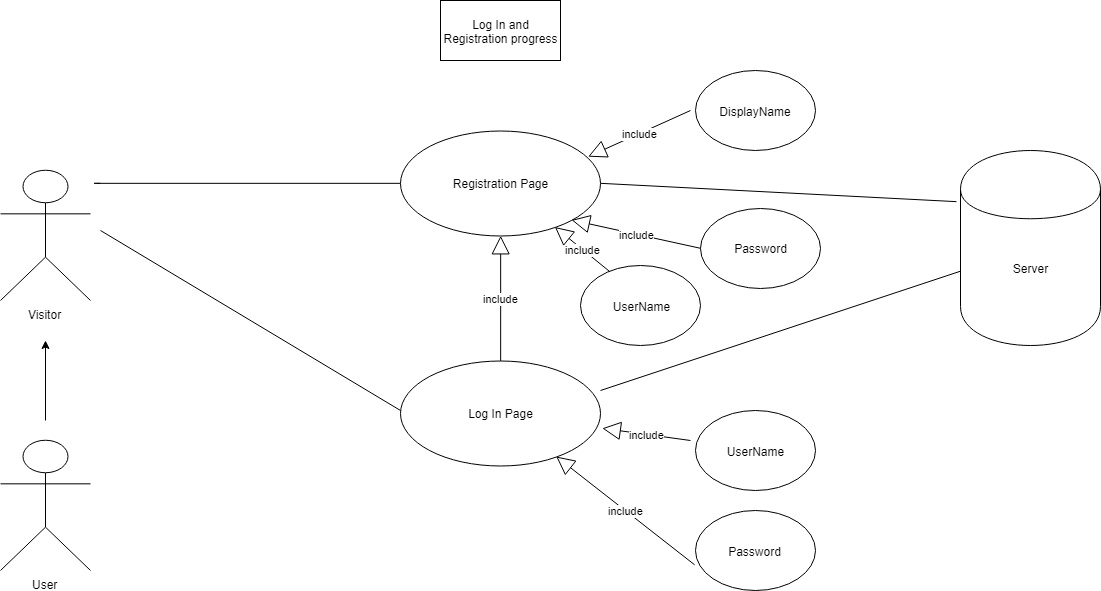

The diagram above was exported from draw.io. Its source (the exported page's mxGraphModel, read from the mxfile embedded in the PNG):
<mxGraphModel dx="2189" dy="1778" grid="1" gridSize="10" guides="1" tooltips="1" connect="1" arrows="1" fold="1" page="1" pageScale="1" pageWidth="850" pageHeight="1100" math="0" shadow="0">
  <root>
    <mxCell id="0" />
    <mxCell id="1" parent="0" />
    <mxCell id="EBS_tB9NlRPYEHfKpoKU-1" value="Visitor" style="shape=umlActor;verticalLabelPosition=bottom;labelBackgroundColor=#ffffff;verticalAlign=top;html=1;outlineConnect=0;" vertex="1" parent="1">
      <mxGeometry x="-270" y="120" width="90" height="130" as="geometry" />
    </mxCell>
    <mxCell id="EBS_tB9NlRPYEHfKpoKU-13" value="User" style="shape=umlActor;verticalLabelPosition=bottom;labelBackgroundColor=#ffffff;verticalAlign=top;html=1;outlineConnect=0;" vertex="1" parent="1">
      <mxGeometry x="-270" y="390" width="90" height="130" as="geometry" />
    </mxCell>
    <mxCell id="EBS_tB9NlRPYEHfKpoKU-16" value="" style="endArrow=classic;html=1;" edge="1" parent="1">
      <mxGeometry width="50" height="50" relative="1" as="geometry">
        <mxPoint x="-225" y="370" as="sourcePoint" />
        <mxPoint x="-225" y="290" as="targetPoint" />
      </mxGeometry>
    </mxCell>
    <mxCell id="EBS_tB9NlRPYEHfKpoKU-17" value="Registration Page" style="ellipse;whiteSpace=wrap;html=1;" vertex="1" parent="1">
      <mxGeometry x="130" y="80" width="200" height="105" as="geometry" />
    </mxCell>
    <mxCell id="EBS_tB9NlRPYEHfKpoKU-18" value="Server" style="shape=cylinder;whiteSpace=wrap;html=1;boundedLbl=1;backgroundOutline=1;" vertex="1" parent="1">
      <mxGeometry x="690" y="100" width="140" height="195" as="geometry" />
    </mxCell>
    <mxCell id="EBS_tB9NlRPYEHfKpoKU-21" value="DisplayName" style="ellipse;whiteSpace=wrap;html=1;" vertex="1" parent="1">
      <mxGeometry x="424.5" y="20" width="120" height="80" as="geometry" />
    </mxCell>
    <mxCell id="EBS_tB9NlRPYEHfKpoKU-22" value="UserName" style="ellipse;whiteSpace=wrap;html=1;" vertex="1" parent="1">
      <mxGeometry x="310" y="215" width="120" height="80" as="geometry" />
    </mxCell>
    <mxCell id="EBS_tB9NlRPYEHfKpoKU-23" value="Password" style="ellipse;whiteSpace=wrap;html=1;" vertex="1" parent="1">
      <mxGeometry x="430" y="157.5" width="120" height="80" as="geometry" />
    </mxCell>
    <mxCell id="EBS_tB9NlRPYEHfKpoKU-25" value="include" style="endArrow=block;endSize=16;endFill=0;html=1;entryX=0.938;entryY=0.246;entryDx=0;entryDy=0;entryPerimeter=0;" edge="1" parent="1" target="EBS_tB9NlRPYEHfKpoKU-17">
      <mxGeometry width="160" relative="1" as="geometry">
        <mxPoint x="420" y="60" as="sourcePoint" />
        <mxPoint x="-110" y="560" as="targetPoint" />
      </mxGeometry>
    </mxCell>
    <mxCell id="EBS_tB9NlRPYEHfKpoKU-26" value="include" style="endArrow=block;endSize=16;endFill=0;html=1;exitX=0.241;exitY=0.082;exitDx=0;exitDy=0;exitPerimeter=0;" edge="1" parent="1" source="EBS_tB9NlRPYEHfKpoKU-22" target="EBS_tB9NlRPYEHfKpoKU-17">
      <mxGeometry width="160" relative="1" as="geometry">
        <mxPoint x="425" y="120" as="sourcePoint" />
        <mxPoint x="322.66666666666697" y="166.16666666666674" as="targetPoint" />
      </mxGeometry>
    </mxCell>
    <mxCell id="EBS_tB9NlRPYEHfKpoKU-27" value="include" style="endArrow=block;endSize=16;endFill=0;html=1;entryX=1;entryY=1;entryDx=0;entryDy=0;exitX=0;exitY=0.5;exitDx=0;exitDy=0;" edge="1" parent="1" source="EBS_tB9NlRPYEHfKpoKU-23" target="EBS_tB9NlRPYEHfKpoKU-17">
      <mxGeometry width="160" relative="1" as="geometry">
        <mxPoint x="392.5" y="272" as="sourcePoint" />
        <mxPoint x="290.16666666666697" y="318.16666666666674" as="targetPoint" />
      </mxGeometry>
    </mxCell>
    <mxCell id="EBS_tB9NlRPYEHfKpoKU-30" value="" style="endArrow=none;html=1;edgeStyle=orthogonalEdgeStyle;" edge="1" parent="1" target="EBS_tB9NlRPYEHfKpoKU-17">
      <mxGeometry relative="1" as="geometry">
        <mxPoint x="-170" y="133" as="sourcePoint" />
        <mxPoint x="-20" y="184" as="targetPoint" />
        <Array as="points">
          <mxPoint x="-180" y="133" />
        </Array>
      </mxGeometry>
    </mxCell>
    <mxCell id="EBS_tB9NlRPYEHfKpoKU-34" value="" style="endArrow=none;html=1;" edge="1" parent="1">
      <mxGeometry width="50" height="50" relative="1" as="geometry">
        <mxPoint x="130" y="360" as="sourcePoint" />
        <mxPoint x="-170" y="180" as="targetPoint" />
      </mxGeometry>
    </mxCell>
    <mxCell id="EBS_tB9NlRPYEHfKpoKU-37" value="Log In Page" style="ellipse;whiteSpace=wrap;html=1;" vertex="1" parent="1">
      <mxGeometry x="130" y="310" width="200" height="105" as="geometry" />
    </mxCell>
    <mxCell id="EBS_tB9NlRPYEHfKpoKU-39" value="include" style="endArrow=block;endSize=16;endFill=0;html=1;entryX=0.5;entryY=1;entryDx=0;entryDy=0;exitX=0.5;exitY=0;exitDx=0;exitDy=0;" edge="1" parent="1" source="EBS_tB9NlRPYEHfKpoKU-37" target="EBS_tB9NlRPYEHfKpoKU-17">
      <mxGeometry width="160" relative="1" as="geometry">
        <mxPoint x="339.16666666666697" y="199.33333333333348" as="sourcePoint" />
        <mxPoint x="210" y="171" as="targetPoint" />
      </mxGeometry>
    </mxCell>
    <mxCell id="EBS_tB9NlRPYEHfKpoKU-40" value="Password" style="ellipse;whiteSpace=wrap;html=1;" vertex="1" parent="1">
      <mxGeometry x="424.5" y="460" width="120" height="80" as="geometry" />
    </mxCell>
    <mxCell id="EBS_tB9NlRPYEHfKpoKU-41" value="UserName" style="ellipse;whiteSpace=wrap;html=1;" vertex="1" parent="1">
      <mxGeometry x="424.5" y="360" width="120" height="80" as="geometry" />
    </mxCell>
    <mxCell id="EBS_tB9NlRPYEHfKpoKU-42" value="include" style="endArrow=block;endSize=16;endFill=0;html=1;exitX=0;exitY=0.5;exitDx=0;exitDy=0;" edge="1" parent="1" target="EBS_tB9NlRPYEHfKpoKU-37">
      <mxGeometry width="160" relative="1" as="geometry">
        <mxPoint x="424.16666666666697" y="514.3333333333335" as="sourcePoint" />
        <mxPoint x="295" y="486" as="targetPoint" />
      </mxGeometry>
    </mxCell>
    <mxCell id="EBS_tB9NlRPYEHfKpoKU-43" value="include" style="endArrow=block;endSize=16;endFill=0;html=1;entryX=1.008;entryY=0.648;entryDx=0;entryDy=0;entryPerimeter=0;" edge="1" parent="1" target="EBS_tB9NlRPYEHfKpoKU-37">
      <mxGeometry width="160" relative="1" as="geometry">
        <mxPoint x="420" y="390" as="sourcePoint" />
        <mxPoint x="301" y="386" as="targetPoint" />
      </mxGeometry>
    </mxCell>
    <mxCell id="EBS_tB9NlRPYEHfKpoKU-45" value="" style="endArrow=none;html=1;" edge="1" parent="1" source="EBS_tB9NlRPYEHfKpoKU-18">
      <mxGeometry width="50" height="50" relative="1" as="geometry">
        <mxPoint x="140" y="370" as="sourcePoint" />
        <mxPoint x="330" y="340" as="targetPoint" />
      </mxGeometry>
    </mxCell>
    <mxCell id="EBS_tB9NlRPYEHfKpoKU-46" value="" style="endArrow=none;html=1;entryX=1;entryY=0.5;entryDx=0;entryDy=0;exitX=-0.027;exitY=0.262;exitDx=0;exitDy=0;exitPerimeter=0;" edge="1" parent="1" source="EBS_tB9NlRPYEHfKpoKU-18" target="EBS_tB9NlRPYEHfKpoKU-17">
      <mxGeometry width="50" height="50" relative="1" as="geometry">
        <mxPoint x="690" y="97.69767441860449" as="sourcePoint" />
        <mxPoint x="330" y="217" as="targetPoint" />
      </mxGeometry>
    </mxCell>
    <mxCell id="EBS_tB9NlRPYEHfKpoKU-47" value="Log In and Registration progress" style="rounded=0;whiteSpace=wrap;html=1;" vertex="1" parent="1">
      <mxGeometry x="170" y="-50" width="120" height="60" as="geometry" />
    </mxCell>
  </root>
</mxGraphModel>